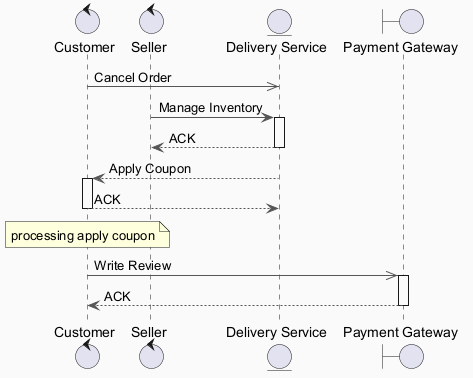

The diagram above was rendered by PlantUML. Its source (embedded in the PNG):
@startuml
skinparam backgroundColor #FAFAFA
skinparam classBackgroundColor #FFF3E0
skinparam classBorderColor #E65100
skinparam ArrowColor #555555
control "Customer" as C
control "Seller" as S
entity "Delivery Service" as DS
boundary "Payment Gateway" as PG
C ->> DS : Cancel Order
S -> DS : Manage Inventory
activate DS
DS --> S : ACK
deactivate DS
DS --> C : Apply Coupon
activate C
C --> DS : ACK
deactivate C
note over C : processing apply coupon
C ->> PG : Write Review
activate PG
PG --> C : ACK
deactivate PG
@enduml